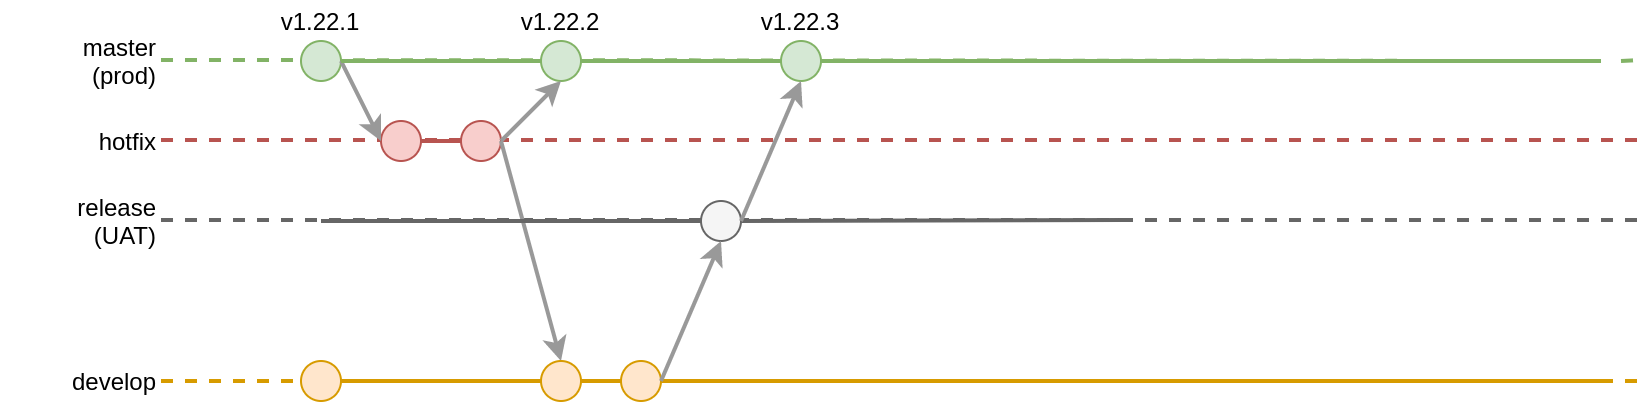

The diagram above was exported from draw.io. Its source (the exported page's mxGraphModel, read from the mxfile embedded in the PNG):
<mxGraphModel dx="1191" dy="-68" grid="1" gridSize="10" guides="1" tooltips="1" connect="1" arrows="1" fold="1" page="1" pageScale="1" pageWidth="850" pageHeight="1100" math="0" shadow="0">
  <root>
    <mxCell id="0" />
    <mxCell id="1" parent="0" />
    <mxCell id="-VSVmJB7_CqeD818pN-6-814" value="" style="group" vertex="1" connectable="0" parent="1">
      <mxGeometry x="20" y="1930" width="820" height="200" as="geometry" />
    </mxCell>
    <mxCell id="-VSVmJB7_CqeD818pN-6-422" value="" style="endArrow=none;html=1;strokeWidth=2;fillColor=#d5e8d4;strokeColor=#82b366;dashed=1;" edge="1" parent="-VSVmJB7_CqeD818pN-6-814">
      <mxGeometry width="50" height="50" relative="1" as="geometry">
        <mxPoint x="80" y="29.5" as="sourcePoint" />
        <mxPoint x="790" y="30" as="targetPoint" />
      </mxGeometry>
    </mxCell>
    <mxCell id="-VSVmJB7_CqeD818pN-6-425" value="" style="endArrow=none;html=1;strokeWidth=2;fillColor=#f5f5f5;strokeColor=#666666;dashed=1;" edge="1" parent="-VSVmJB7_CqeD818pN-6-814">
      <mxGeometry width="50" height="50" relative="1" as="geometry">
        <mxPoint x="80" y="109.5" as="sourcePoint" />
        <mxPoint x="820" y="109.5" as="targetPoint" />
      </mxGeometry>
    </mxCell>
    <mxCell id="-VSVmJB7_CqeD818pN-6-426" value="" style="endArrow=none;html=1;strokeWidth=2;fillColor=#f8cecc;strokeColor=#b85450;dashed=1;" edge="1" parent="-VSVmJB7_CqeD818pN-6-814">
      <mxGeometry width="50" height="50" relative="1" as="geometry">
        <mxPoint x="80" y="69.5" as="sourcePoint" />
        <mxPoint x="820" y="69.5" as="targetPoint" />
      </mxGeometry>
    </mxCell>
    <mxCell id="-VSVmJB7_CqeD818pN-6-427" value="" style="endArrow=none;html=1;strokeWidth=2;fillColor=#d5e8d4;strokeColor=#82b366;dashed=1;" edge="1" parent="-VSVmJB7_CqeD818pN-6-814">
      <mxGeometry width="50" height="50" relative="1" as="geometry">
        <mxPoint x="810" y="30" as="sourcePoint" />
        <mxPoint x="820" y="29.5" as="targetPoint" />
      </mxGeometry>
    </mxCell>
    <mxCell id="-VSVmJB7_CqeD818pN-6-428" value="" style="endArrow=none;html=1;strokeWidth=2;fillColor=#ffe6cc;strokeColor=#d79b00;dashed=1;" edge="1" parent="-VSVmJB7_CqeD818pN-6-814">
      <mxGeometry width="50" height="50" relative="1" as="geometry">
        <mxPoint x="80" y="190" as="sourcePoint" />
        <mxPoint x="820" y="190" as="targetPoint" />
      </mxGeometry>
    </mxCell>
    <mxCell id="-VSVmJB7_CqeD818pN-6-431" value="" style="ellipse;whiteSpace=wrap;html=1;fillColor=#ffe6cc;strokeColor=#d79b00;" vertex="1" parent="-VSVmJB7_CqeD818pN-6-814">
      <mxGeometry x="150" y="180" width="20" height="20" as="geometry" />
    </mxCell>
    <mxCell id="-VSVmJB7_CqeD818pN-6-432" value="" style="endArrow=none;html=1;strokeWidth=2;" edge="1" parent="-VSVmJB7_CqeD818pN-6-814" target="-VSVmJB7_CqeD818pN-6-431">
      <mxGeometry width="50" height="50" relative="1" as="geometry">
        <mxPoint x="160" y="190" as="sourcePoint" />
        <mxPoint x="800" y="190" as="targetPoint" />
      </mxGeometry>
    </mxCell>
    <mxCell id="-VSVmJB7_CqeD818pN-6-433" value="" style="ellipse;whiteSpace=wrap;html=1;fillColor=#ffe6cc;strokeColor=#d79b00;" vertex="1" parent="-VSVmJB7_CqeD818pN-6-814">
      <mxGeometry x="310" y="180" width="20" height="20" as="geometry" />
    </mxCell>
    <mxCell id="-VSVmJB7_CqeD818pN-6-434" value="" style="endArrow=none;html=1;strokeWidth=2;fillColor=#ffe6cc;strokeColor=#d79b00;" edge="1" parent="-VSVmJB7_CqeD818pN-6-814" source="-VSVmJB7_CqeD818pN-6-635" target="-VSVmJB7_CqeD818pN-6-433">
      <mxGeometry width="50" height="50" relative="1" as="geometry">
        <mxPoint x="170" y="190" as="sourcePoint" />
        <mxPoint x="800" y="190" as="targetPoint" />
      </mxGeometry>
    </mxCell>
    <mxCell id="-VSVmJB7_CqeD818pN-6-461" value="" style="endArrow=none;html=1;strokeWidth=2;fillColor=#ffe6cc;strokeColor=#d79b00;" edge="1" parent="-VSVmJB7_CqeD818pN-6-814" source="-VSVmJB7_CqeD818pN-6-433">
      <mxGeometry width="50" height="50" relative="1" as="geometry">
        <mxPoint x="330" y="190" as="sourcePoint" />
        <mxPoint x="800" y="190" as="targetPoint" />
      </mxGeometry>
    </mxCell>
    <mxCell id="-VSVmJB7_CqeD818pN-6-462" value="" style="endArrow=none;html=1;strokeWidth=2;fillColor=#f5f5f5;strokeColor=#666666;" edge="1" parent="-VSVmJB7_CqeD818pN-6-814" source="-VSVmJB7_CqeD818pN-6-467">
      <mxGeometry width="50" height="50" relative="1" as="geometry">
        <mxPoint x="360" y="109.5" as="sourcePoint" />
        <mxPoint x="560" y="109.5" as="targetPoint" />
      </mxGeometry>
    </mxCell>
    <mxCell id="-VSVmJB7_CqeD818pN-6-465" value="" style="endArrow=none;html=1;strokeWidth=2;" edge="1" parent="-VSVmJB7_CqeD818pN-6-814">
      <mxGeometry width="50" height="50" relative="1" as="geometry">
        <mxPoint x="760" y="110" as="sourcePoint" />
        <mxPoint x="760" y="110" as="targetPoint" />
      </mxGeometry>
    </mxCell>
    <mxCell id="-VSVmJB7_CqeD818pN-6-467" value="" style="ellipse;whiteSpace=wrap;html=1;fillColor=#f5f5f5;strokeColor=#666666;fontColor=#333333;" vertex="1" parent="-VSVmJB7_CqeD818pN-6-814">
      <mxGeometry x="350" y="100" width="20" height="20" as="geometry" />
    </mxCell>
    <mxCell id="-VSVmJB7_CqeD818pN-6-468" value="" style="endArrow=none;html=1;strokeWidth=2;" edge="1" parent="-VSVmJB7_CqeD818pN-6-814" target="-VSVmJB7_CqeD818pN-6-467">
      <mxGeometry width="50" height="50" relative="1" as="geometry">
        <mxPoint x="360" y="109.5" as="sourcePoint" />
        <mxPoint x="560" y="109.5" as="targetPoint" />
      </mxGeometry>
    </mxCell>
    <mxCell id="-VSVmJB7_CqeD818pN-6-469" value="" style="endArrow=classic;html=1;strokeWidth=2;exitX=1;exitY=0.5;exitDx=0;exitDy=0;entryX=0.5;entryY=1;entryDx=0;entryDy=0;fillColor=#f5f5f5;strokeColor=#999999;" edge="1" parent="-VSVmJB7_CqeD818pN-6-814" source="-VSVmJB7_CqeD818pN-6-433" target="-VSVmJB7_CqeD818pN-6-467">
      <mxGeometry width="50" height="50" relative="1" as="geometry">
        <mxPoint x="360" y="140" as="sourcePoint" />
        <mxPoint x="390" y="210" as="targetPoint" />
      </mxGeometry>
    </mxCell>
    <mxCell id="-VSVmJB7_CqeD818pN-6-471" value="" style="ellipse;whiteSpace=wrap;html=1;fillColor=#d5e8d4;strokeColor=#82b366;" vertex="1" parent="-VSVmJB7_CqeD818pN-6-814">
      <mxGeometry x="150" y="20" width="20" height="20" as="geometry" />
    </mxCell>
    <mxCell id="-VSVmJB7_CqeD818pN-6-472" value="" style="ellipse;whiteSpace=wrap;html=1;fillColor=#d5e8d4;strokeColor=#82b366;" vertex="1" parent="-VSVmJB7_CqeD818pN-6-814">
      <mxGeometry x="390" y="20" width="20" height="20" as="geometry" />
    </mxCell>
    <mxCell id="-VSVmJB7_CqeD818pN-6-473" value="" style="ellipse;whiteSpace=wrap;html=1;fillColor=#f8cecc;strokeColor=#b85450;" vertex="1" parent="-VSVmJB7_CqeD818pN-6-814">
      <mxGeometry x="190" y="60" width="20" height="20" as="geometry" />
    </mxCell>
    <mxCell id="-VSVmJB7_CqeD818pN-6-474" value="" style="ellipse;whiteSpace=wrap;html=1;fillColor=#f8cecc;strokeColor=#b85450;" vertex="1" parent="-VSVmJB7_CqeD818pN-6-814">
      <mxGeometry x="230" y="60" width="20" height="20" as="geometry" />
    </mxCell>
    <mxCell id="-VSVmJB7_CqeD818pN-6-475" value="" style="endArrow=classic;html=1;strokeWidth=2;entryX=0;entryY=0.5;entryDx=0;entryDy=0;fillColor=#f5f5f5;strokeColor=#999999;" edge="1" parent="-VSVmJB7_CqeD818pN-6-814" target="-VSVmJB7_CqeD818pN-6-473">
      <mxGeometry width="50" height="50" relative="1" as="geometry">
        <mxPoint x="170" y="30" as="sourcePoint" />
        <mxPoint x="370" y="130" as="targetPoint" />
      </mxGeometry>
    </mxCell>
    <mxCell id="-VSVmJB7_CqeD818pN-6-476" value="" style="endArrow=none;html=1;strokeWidth=2;fillColor=#f8cecc;strokeColor=#b85450;exitX=1;exitY=0.5;exitDx=0;exitDy=0;" edge="1" parent="-VSVmJB7_CqeD818pN-6-814" source="-VSVmJB7_CqeD818pN-6-473">
      <mxGeometry width="50" height="50" relative="1" as="geometry">
        <mxPoint x="220" y="69.5" as="sourcePoint" />
        <mxPoint x="230" y="70" as="targetPoint" />
      </mxGeometry>
    </mxCell>
    <mxCell id="-VSVmJB7_CqeD818pN-6-477" value="" style="ellipse;whiteSpace=wrap;html=1;fillColor=#d5e8d4;strokeColor=#82b366;" vertex="1" parent="-VSVmJB7_CqeD818pN-6-814">
      <mxGeometry x="270" y="20" width="20" height="20" as="geometry" />
    </mxCell>
    <mxCell id="-VSVmJB7_CqeD818pN-6-478" value="" style="endArrow=none;html=1;strokeWidth=2;fillColor=#d5e8d4;strokeColor=#82b366;entryX=0;entryY=0.5;entryDx=0;entryDy=0;" edge="1" parent="-VSVmJB7_CqeD818pN-6-814" target="-VSVmJB7_CqeD818pN-6-477">
      <mxGeometry width="50" height="50" relative="1" as="geometry">
        <mxPoint x="170" y="30" as="sourcePoint" />
        <mxPoint x="390" y="30" as="targetPoint" />
      </mxGeometry>
    </mxCell>
    <mxCell id="-VSVmJB7_CqeD818pN-6-479" value="" style="endArrow=classic;html=1;strokeWidth=2;entryX=0.5;entryY=1;entryDx=0;entryDy=0;exitX=1;exitY=0.5;exitDx=0;exitDy=0;fillColor=#f5f5f5;strokeColor=#999999;" edge="1" parent="-VSVmJB7_CqeD818pN-6-814" source="-VSVmJB7_CqeD818pN-6-474" target="-VSVmJB7_CqeD818pN-6-477">
      <mxGeometry width="50" height="50" relative="1" as="geometry">
        <mxPoint x="180" y="40" as="sourcePoint" />
        <mxPoint x="200" y="80" as="targetPoint" />
      </mxGeometry>
    </mxCell>
    <mxCell id="-VSVmJB7_CqeD818pN-6-480" value="" style="endArrow=none;html=1;strokeWidth=2;fillColor=#d5e8d4;strokeColor=#82b366;entryX=0;entryY=0.5;entryDx=0;entryDy=0;" edge="1" parent="-VSVmJB7_CqeD818pN-6-814" source="-VSVmJB7_CqeD818pN-6-477" target="-VSVmJB7_CqeD818pN-6-472">
      <mxGeometry width="50" height="50" relative="1" as="geometry">
        <mxPoint x="170" y="30" as="sourcePoint" />
        <mxPoint x="310" y="30" as="targetPoint" />
      </mxGeometry>
    </mxCell>
    <mxCell id="-VSVmJB7_CqeD818pN-6-481" value="" style="endArrow=classic;html=1;strokeWidth=2;exitX=1;exitY=0.5;exitDx=0;exitDy=0;entryX=0.5;entryY=1;entryDx=0;entryDy=0;fillColor=#f5f5f5;strokeColor=#999999;" edge="1" parent="-VSVmJB7_CqeD818pN-6-814" source="-VSVmJB7_CqeD818pN-6-467" target="-VSVmJB7_CqeD818pN-6-472">
      <mxGeometry width="50" height="50" relative="1" as="geometry">
        <mxPoint x="340" y="200" as="sourcePoint" />
        <mxPoint x="370" y="130" as="targetPoint" />
      </mxGeometry>
    </mxCell>
    <mxCell id="-VSVmJB7_CqeD818pN-6-484" value="" style="endArrow=none;html=1;strokeWidth=2;fillColor=#d5e8d4;strokeColor=#82b366;exitX=1;exitY=0.5;exitDx=0;exitDy=0;" edge="1" parent="-VSVmJB7_CqeD818pN-6-814" source="-VSVmJB7_CqeD818pN-6-472">
      <mxGeometry width="50" height="50" relative="1" as="geometry">
        <mxPoint x="300" y="40" as="sourcePoint" />
        <mxPoint x="800" y="30" as="targetPoint" />
      </mxGeometry>
    </mxCell>
    <mxCell id="-VSVmJB7_CqeD818pN-6-487" value="develop" style="text;html=1;strokeColor=none;fillColor=none;align=right;verticalAlign=middle;whiteSpace=wrap;rounded=0;" vertex="1" parent="-VSVmJB7_CqeD818pN-6-814">
      <mxGeometry y="180" width="80" height="20" as="geometry" />
    </mxCell>
    <mxCell id="-VSVmJB7_CqeD818pN-6-488" value="release&lt;br&gt;(UAT)" style="text;html=1;strokeColor=none;fillColor=none;align=right;verticalAlign=middle;whiteSpace=wrap;rounded=0;" vertex="1" parent="-VSVmJB7_CqeD818pN-6-814">
      <mxGeometry y="100" width="80" height="20" as="geometry" />
    </mxCell>
    <mxCell id="-VSVmJB7_CqeD818pN-6-489" value="master&lt;br&gt;(prod)" style="text;html=1;strokeColor=none;fillColor=none;align=right;verticalAlign=middle;whiteSpace=wrap;rounded=0;" vertex="1" parent="-VSVmJB7_CqeD818pN-6-814">
      <mxGeometry y="20" width="80" height="20" as="geometry" />
    </mxCell>
    <mxCell id="-VSVmJB7_CqeD818pN-6-490" value="hotfix" style="text;html=1;strokeColor=none;fillColor=none;align=right;verticalAlign=middle;whiteSpace=wrap;rounded=0;" vertex="1" parent="-VSVmJB7_CqeD818pN-6-814">
      <mxGeometry y="60" width="80" height="20" as="geometry" />
    </mxCell>
    <mxCell id="-VSVmJB7_CqeD818pN-6-631" value="v1.22.1" style="text;html=1;strokeColor=none;fillColor=none;align=center;verticalAlign=middle;whiteSpace=wrap;rounded=0;" vertex="1" parent="-VSVmJB7_CqeD818pN-6-814">
      <mxGeometry x="140" width="40" height="20" as="geometry" />
    </mxCell>
    <mxCell id="-VSVmJB7_CqeD818pN-6-632" value="v1.22.2" style="text;html=1;strokeColor=none;fillColor=none;align=center;verticalAlign=middle;whiteSpace=wrap;rounded=0;" vertex="1" parent="-VSVmJB7_CqeD818pN-6-814">
      <mxGeometry x="260" width="40" height="20" as="geometry" />
    </mxCell>
    <mxCell id="-VSVmJB7_CqeD818pN-6-633" value="v1.22.3" style="text;html=1;strokeColor=none;fillColor=none;align=center;verticalAlign=middle;whiteSpace=wrap;rounded=0;" vertex="1" parent="-VSVmJB7_CqeD818pN-6-814">
      <mxGeometry x="380" width="40" height="20" as="geometry" />
    </mxCell>
    <mxCell id="-VSVmJB7_CqeD818pN-6-634" value="" style="endArrow=classic;html=1;strokeWidth=2;exitX=1;exitY=0.5;exitDx=0;exitDy=0;fillColor=#f5f5f5;strokeColor=#999999;entryX=0.5;entryY=0;entryDx=0;entryDy=0;" edge="1" parent="-VSVmJB7_CqeD818pN-6-814" source="-VSVmJB7_CqeD818pN-6-474" target="-VSVmJB7_CqeD818pN-6-635">
      <mxGeometry width="50" height="50" relative="1" as="geometry">
        <mxPoint x="260" y="80" as="sourcePoint" />
        <mxPoint x="230" y="170" as="targetPoint" />
      </mxGeometry>
    </mxCell>
    <mxCell id="-VSVmJB7_CqeD818pN-6-635" value="" style="ellipse;whiteSpace=wrap;html=1;fillColor=#ffe6cc;strokeColor=#d79b00;" vertex="1" parent="-VSVmJB7_CqeD818pN-6-814">
      <mxGeometry x="270" y="180" width="20" height="20" as="geometry" />
    </mxCell>
    <mxCell id="-VSVmJB7_CqeD818pN-6-636" value="" style="endArrow=none;html=1;strokeWidth=2;fillColor=#ffe6cc;strokeColor=#d79b00;" edge="1" parent="-VSVmJB7_CqeD818pN-6-814" source="-VSVmJB7_CqeD818pN-6-431" target="-VSVmJB7_CqeD818pN-6-635">
      <mxGeometry width="50" height="50" relative="1" as="geometry">
        <mxPoint x="170" y="190" as="sourcePoint" />
        <mxPoint x="310" y="190" as="targetPoint" />
      </mxGeometry>
    </mxCell>
    <mxCell id="-VSVmJB7_CqeD818pN-6-813" value="" style="endArrow=none;html=1;strokeWidth=2;fillColor=#f5f5f5;strokeColor=#666666;" edge="1" parent="-VSVmJB7_CqeD818pN-6-814">
      <mxGeometry width="50" height="50" relative="1" as="geometry">
        <mxPoint x="160" y="110" as="sourcePoint" />
        <mxPoint x="350" y="110" as="targetPoint" />
      </mxGeometry>
    </mxCell>
  </root>
</mxGraphModel>